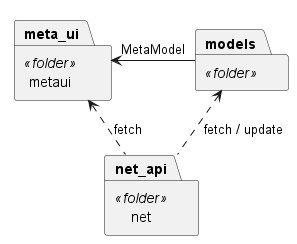

The diagram above was rendered by PlantUML. Its source (embedded in the PNG):
@startuml layers_architecture_2
!pragma layout smetana
<style>
  root {
    Margin 8
  }
</style>
package metaui <<folder>> as meta_ui {

}
package models <<folder>> as models {

}
package net <<folder>> as net_api {
}

models -left-> meta_ui : MetaModel
net_api .up.> meta_ui : fetch
net_api .up.> models : fetch / update
@enduml